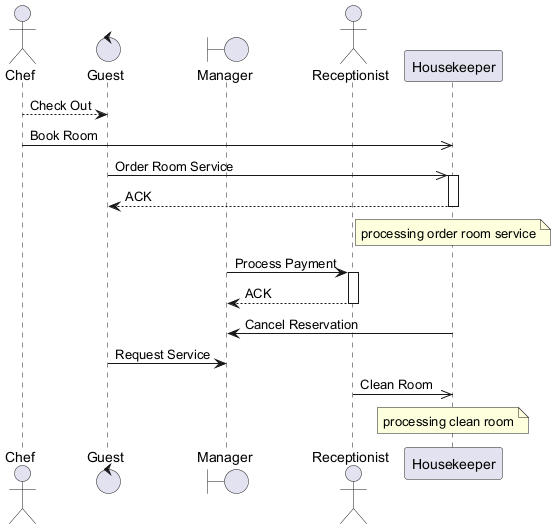

The diagram above was rendered by PlantUML. Its source (embedded in the PNG):
@startuml
skinparam backgroundColor #FFFFFF
skinparam classBackgroundColor #F3E5F5
skinparam classBorderColor #6A1B9A
actor "Chef" as C
control "Guest" as G
boundary "Manager" as M
actor "Receptionist" as R
participant "Housekeeper" as H
C --> G : Check Out
C ->> H : Book Room
G ->> H : Order Room Service
activate H
H --> G : ACK
deactivate H
note over H : processing order room service
M -> R : Process Payment
activate R
R --> M : ACK
deactivate R
H -> M : Cancel Reservation
G -> M : Request Service
R ->> H : Clean Room
note over H : processing clean room
@enduml